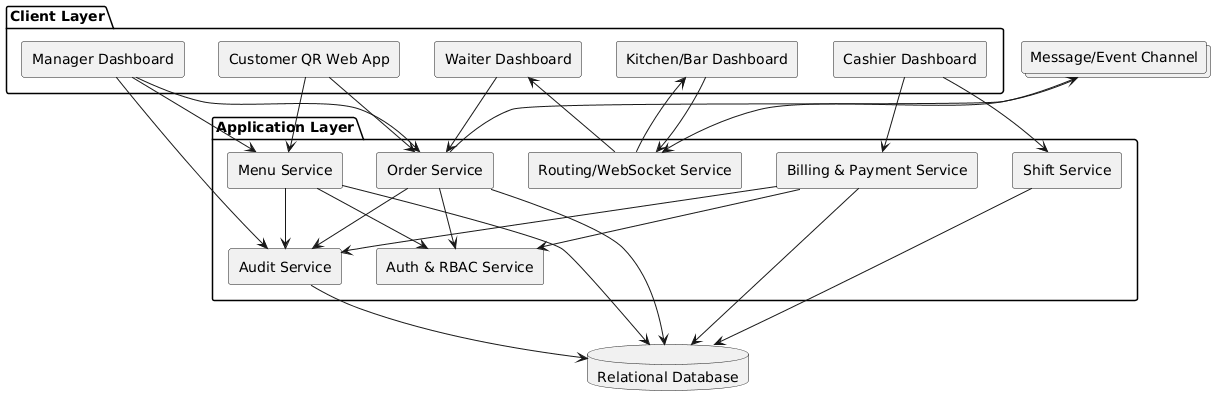

The diagram above was rendered by PlantUML. Its source (embedded in the PNG):
@startuml
skinparam componentStyle rectangle

package "Client Layer" {
  [Customer QR Web App] as CustomerApp
  [Waiter Dashboard] as WaiterUI
  [Kitchen/Bar Dashboard] as KitchenUI
  [Cashier Dashboard] as CashierUI
  [Manager Dashboard] as ManagerUI
}

package "Application Layer" {
  [Auth & RBAC Service] as Auth
  [Menu Service] as MenuSvc
  [Order Service] as OrderSvc
  [Routing/WebSocket Service] as RealtimeSvc
  [Billing & Payment Service] as BillingSvc
  [Shift Service] as ShiftSvc
  [Audit Service] as AuditSvc
}

database "Relational Database" as MainDB
collections "Message/Event Channel" as Broker

CustomerApp --> OrderSvc
CustomerApp --> MenuSvc
WaiterUI --> OrderSvc
KitchenUI --> RealtimeSvc
CashierUI --> BillingSvc
CashierUI --> ShiftSvc
ManagerUI --> MenuSvc
ManagerUI --> OrderSvc
ManagerUI --> AuditSvc

OrderSvc --> Auth
BillingSvc --> Auth
MenuSvc --> Auth

OrderSvc --> MainDB
MenuSvc --> MainDB
BillingSvc --> MainDB
ShiftSvc --> MainDB
AuditSvc --> MainDB

OrderSvc --> Broker
Broker --> RealtimeSvc
RealtimeSvc --> KitchenUI
RealtimeSvc --> WaiterUI

OrderSvc --> AuditSvc
BillingSvc --> AuditSvc
MenuSvc --> AuditSvc
@enduml